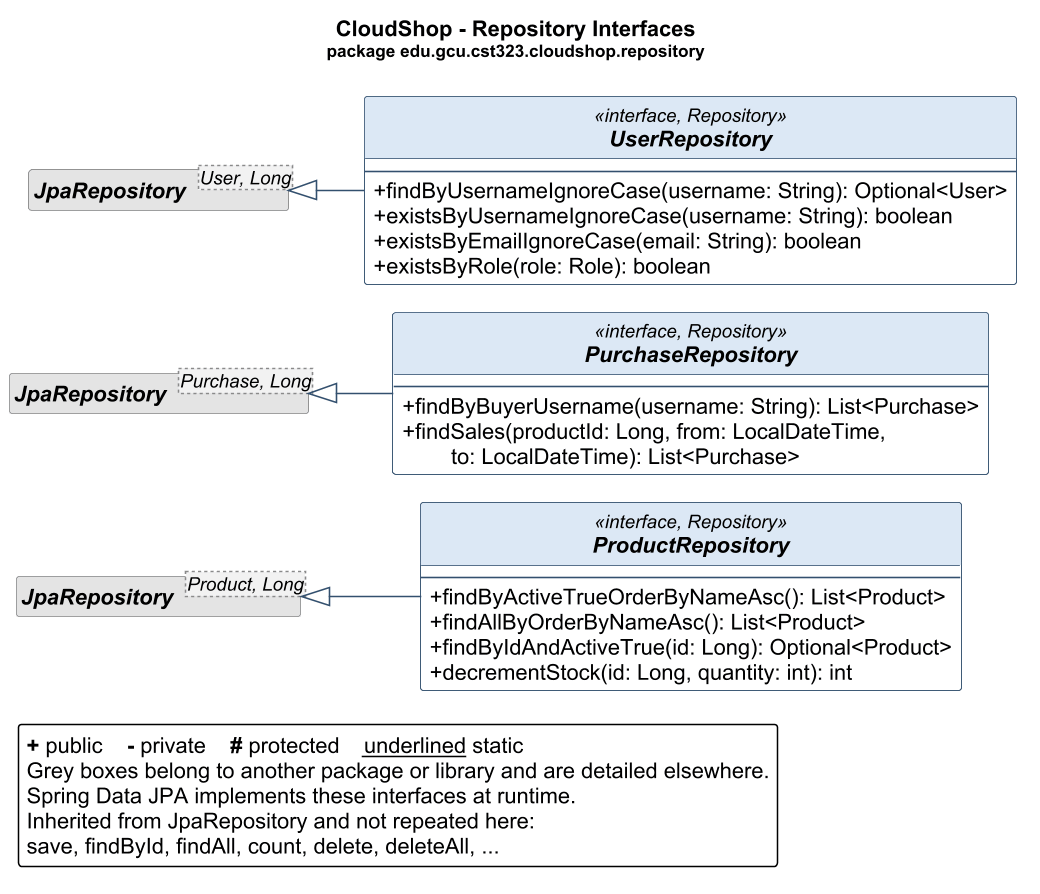

The diagram above was rendered by PlantUML. Its source (embedded in the PNG):
@startuml uml-repositories
' GENERATED by docs/diagrams/tools/UmlClassDiagrams.java from target/classes.
' Do not edit by hand: change the Java code and run docs/diagrams/render.sh.
!pragma layout smetana
left to right direction
skinparam dpi 150
skinparam classAttributeIconSize 0
skinparam backgroundColor white
skinparam shadowing false
skinparam defaultFontName Arial
skinparam roundCorner 4
skinparam class {
    BackgroundColor #FBFCFE
    BorderColor #33506E
    ArrowColor #33506E
    HeaderBackgroundColor #DCE8F5
    FontStyle bold
    BackgroundColor<<external>> #F2F2F2
    HeaderBackgroundColor<<external>> #E4E4E4
    BorderColor<<external>> #8A8A8A
}
hide circle
hide <<external>> stereotype

title CloudShop - Repository Interfaces\n<size:11>package edu.gcu.cst323.cloudshop.repository</size>

interface ProductRepository <<interface, Repository>> {
    --
    + findByActiveTrueOrderByNameAsc(): List<Product>
    + findAllByOrderByNameAsc(): List<Product>
    + findByIdAndActiveTrue(id: Long): Optional<Product>
    + decrementStock(id: Long, quantity: int): int
}

interface PurchaseRepository <<interface, Repository>> {
    --
    + findByBuyerUsername(username: String): List<Purchase>
    + findSales(productId: Long, from: LocalDateTime,\n        to: LocalDateTime): List<Purchase>
}

interface UserRepository <<interface, Repository>> {
    --
    + findByUsernameIgnoreCase(username: String): Optional<User>
    + existsByUsernameIgnoreCase(username: String): boolean
    + existsByEmailIgnoreCase(email: String): boolean
    + existsByRole(role: Role): boolean
}

interface "JpaRepository<Product, Long>" as JpaRepository_Product__Long_ <<external>>
hide JpaRepository_Product__Long_ members
interface "JpaRepository<Purchase, Long>" as JpaRepository_Purchase__Long_ <<external>>
hide JpaRepository_Purchase__Long_ members
interface "JpaRepository<User, Long>" as JpaRepository_User__Long_ <<external>>
hide JpaRepository_User__Long_ members

JpaRepository_Product__Long_ <|-- ProductRepository
JpaRepository_Purchase__Long_ <|-- PurchaseRepository
JpaRepository_User__Long_ <|-- UserRepository

legend bottom left
    <b>+</b> public    <b>-</b> private    <b>#</b> protected    <u>underlined</u> static
    Grey boxes belong to another package or library and are detailed elsewhere.
    Spring Data JPA implements these interfaces at runtime.
    Inherited from JpaRepository and not repeated here:
    save, findById, findAll, count, delete, deleteAll, ...
endlegend
@enduml